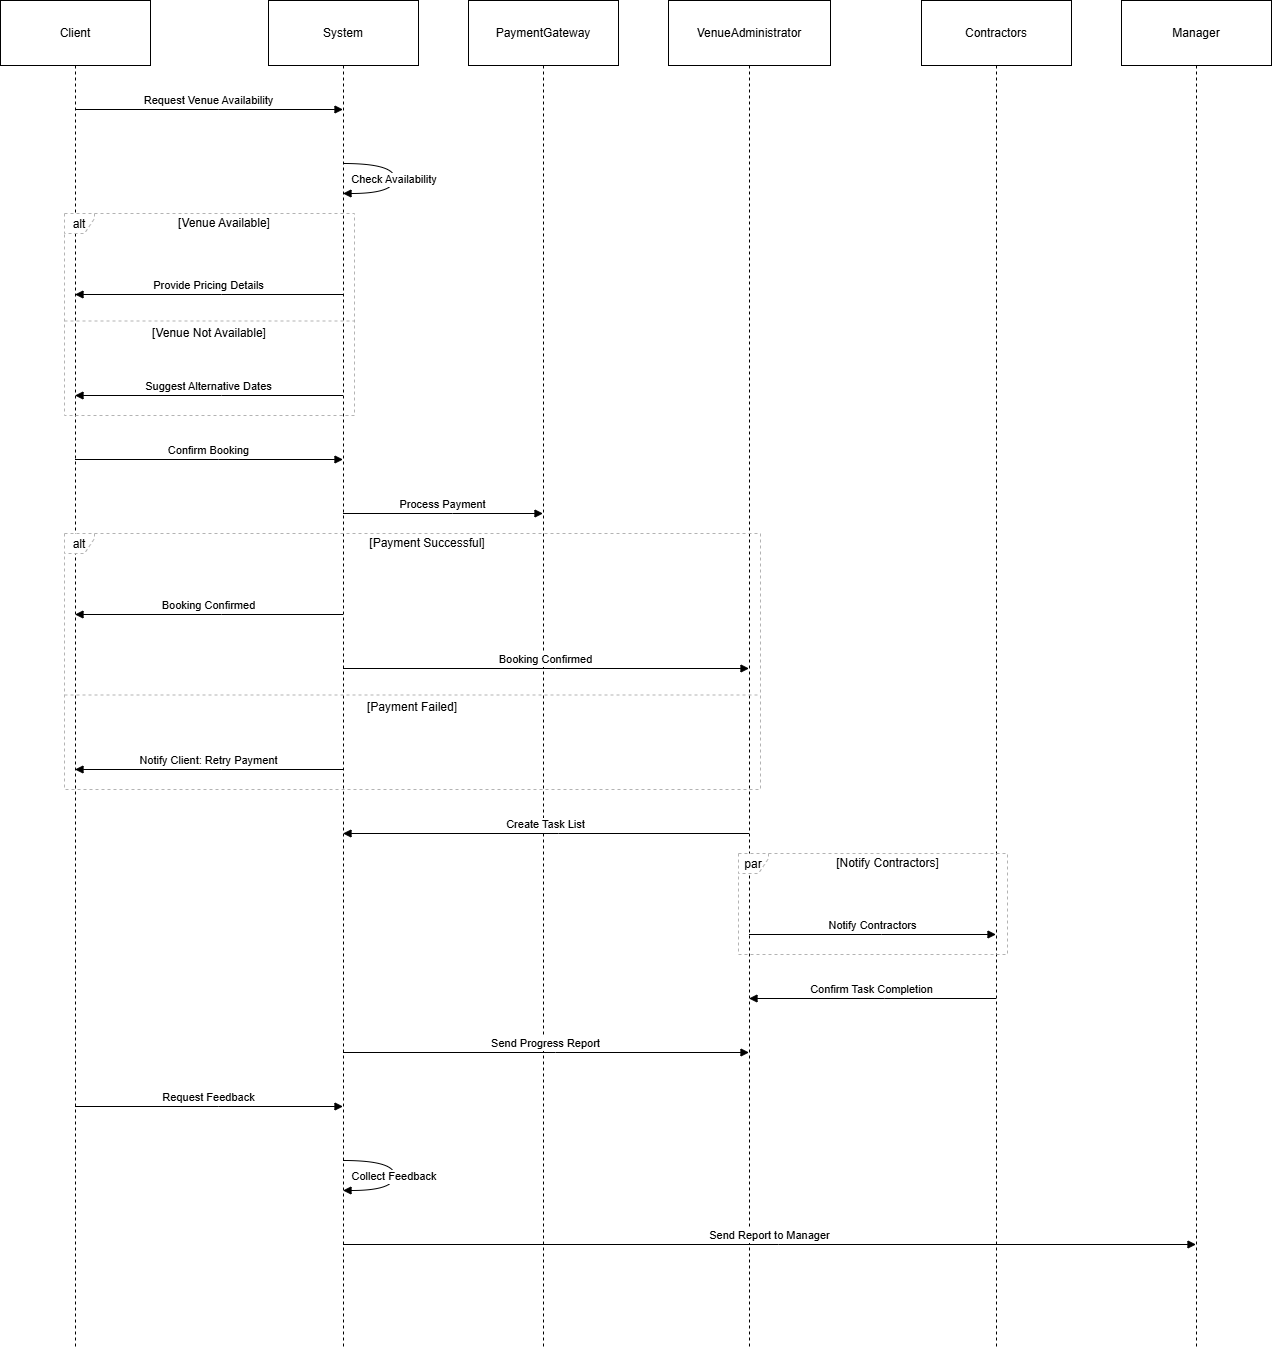

The diagram above was exported from draw.io. Its source (the exported page's mxGraphModel, read from the mxfile embedded in the PNG):
<mxGraphModel dx="1042" dy="570" grid="1" gridSize="10" guides="1" tooltips="1" connect="1" arrows="1" fold="1" page="1" pageScale="1" pageWidth="827" pageHeight="1169" math="0" shadow="0">
  <root>
    <mxCell id="0" />
    <mxCell id="1" parent="0" />
    <mxCell id="2" parent="1" style="shape=umlLifeline;perimeter=lifelinePerimeter;whiteSpace=wrap;container=1;dropTarget=0;collapsible=0;recursiveResize=0;outlineConnect=0;portConstraint=eastwest;newEdgeStyle={&quot;edgeStyle&quot;:&quot;elbowEdgeStyle&quot;,&quot;elbow&quot;:&quot;vertical&quot;,&quot;curved&quot;:0,&quot;rounded&quot;:0};size=65;" value="Client" vertex="1">
      <mxGeometry height="1349" width="150" as="geometry" />
    </mxCell>
    <mxCell id="3" parent="1" style="shape=umlLifeline;perimeter=lifelinePerimeter;whiteSpace=wrap;container=1;dropTarget=0;collapsible=0;recursiveResize=0;outlineConnect=0;portConstraint=eastwest;newEdgeStyle={&quot;edgeStyle&quot;:&quot;elbowEdgeStyle&quot;,&quot;elbow&quot;:&quot;vertical&quot;,&quot;curved&quot;:0,&quot;rounded&quot;:0};size=65;" value="System" vertex="1">
      <mxGeometry height="1349" width="150" x="268" as="geometry" />
    </mxCell>
    <mxCell id="4" parent="1" style="shape=umlLifeline;perimeter=lifelinePerimeter;whiteSpace=wrap;container=1;dropTarget=0;collapsible=0;recursiveResize=0;outlineConnect=0;portConstraint=eastwest;newEdgeStyle={&quot;edgeStyle&quot;:&quot;elbowEdgeStyle&quot;,&quot;elbow&quot;:&quot;vertical&quot;,&quot;curved&quot;:0,&quot;rounded&quot;:0};size=65;" value="PaymentGateway" vertex="1">
      <mxGeometry height="1349" width="150" x="468" as="geometry" />
    </mxCell>
    <mxCell id="5" parent="1" style="shape=umlLifeline;perimeter=lifelinePerimeter;whiteSpace=wrap;container=1;dropTarget=0;collapsible=0;recursiveResize=0;outlineConnect=0;portConstraint=eastwest;newEdgeStyle={&quot;edgeStyle&quot;:&quot;elbowEdgeStyle&quot;,&quot;elbow&quot;:&quot;vertical&quot;,&quot;curved&quot;:0,&quot;rounded&quot;:0};size=65;" value="VenueAdministrator" vertex="1">
      <mxGeometry height="1349" width="162" x="668" as="geometry" />
    </mxCell>
    <mxCell id="6" parent="1" style="shape=umlLifeline;perimeter=lifelinePerimeter;whiteSpace=wrap;container=1;dropTarget=0;collapsible=0;recursiveResize=0;outlineConnect=0;portConstraint=eastwest;newEdgeStyle={&quot;edgeStyle&quot;:&quot;elbowEdgeStyle&quot;,&quot;elbow&quot;:&quot;vertical&quot;,&quot;curved&quot;:0,&quot;rounded&quot;:0};size=65;" value="Contractors" vertex="1">
      <mxGeometry height="1349" width="150" x="921" as="geometry" />
    </mxCell>
    <mxCell id="7" parent="1" style="shape=umlLifeline;perimeter=lifelinePerimeter;whiteSpace=wrap;container=1;dropTarget=0;collapsible=0;recursiveResize=0;outlineConnect=0;portConstraint=eastwest;newEdgeStyle={&quot;edgeStyle&quot;:&quot;elbowEdgeStyle&quot;,&quot;elbow&quot;:&quot;vertical&quot;,&quot;curved&quot;:0,&quot;rounded&quot;:0};size=65;" value="Manager" vertex="1">
      <mxGeometry height="1349" width="150" x="1121" as="geometry" />
    </mxCell>
    <mxCell id="8" parent="1" style="shape=umlFrame;dashed=1;pointerEvents=0;dropTarget=0;strokeColor=#B3B3B3;height=20;width=30" value="alt" vertex="1">
      <mxGeometry height="202" width="290" x="64" y="213" as="geometry" />
    </mxCell>
    <mxCell id="9" parent="8" style="text;strokeColor=none;fillColor=none;align=center;verticalAlign=middle;whiteSpace=wrap;" value="[Venue Available]" vertex="1">
      <mxGeometry height="20" width="260" x="30" as="geometry" />
    </mxCell>
    <mxCell id="10" parent="8" style="shape=line;dashed=1;whiteSpace=wrap;verticalAlign=top;labelPosition=center;verticalLabelPosition=middle;align=center;strokeColor=#B3B3B3;" value="[Venue Not Available]" vertex="1">
      <mxGeometry height="3" width="290" y="106" as="geometry" />
    </mxCell>
    <mxCell id="11" parent="1" style="shape=umlFrame;dashed=1;pointerEvents=0;dropTarget=0;strokeColor=#B3B3B3;height=20;width=30" value="alt" vertex="1">
      <mxGeometry height="256" width="696" x="64" y="533" as="geometry" />
    </mxCell>
    <mxCell id="12" parent="11" style="text;strokeColor=none;fillColor=none;align=center;verticalAlign=middle;whiteSpace=wrap;" value="[Payment Successful]" vertex="1">
      <mxGeometry height="20" width="666" x="30" as="geometry" />
    </mxCell>
    <mxCell id="13" parent="11" style="shape=line;dashed=1;whiteSpace=wrap;verticalAlign=top;labelPosition=center;verticalLabelPosition=middle;align=center;strokeColor=#B3B3B3;" value="[Payment Failed]" vertex="1">
      <mxGeometry height="3" width="696" y="160" as="geometry" />
    </mxCell>
    <mxCell id="14" parent="1" style="shape=umlFrame;dashed=1;pointerEvents=0;dropTarget=0;strokeColor=#B3B3B3;height=20;width=30" value="par" vertex="1">
      <mxGeometry height="101" width="269" x="738" y="853" as="geometry" />
    </mxCell>
    <mxCell id="15" parent="14" style="text;strokeColor=none;fillColor=none;align=center;verticalAlign=middle;whiteSpace=wrap;" value="[Notify Contractors]" vertex="1">
      <mxGeometry height="20" width="239" x="30" as="geometry" />
    </mxCell>
    <mxCell id="16" edge="1" parent="1" source="2" style="verticalAlign=bottom;edgeStyle=elbowEdgeStyle;elbow=vertical;curved=0;rounded=0;endArrow=block;" target="3" value="Request Venue Availability">
      <mxGeometry relative="1" as="geometry">
        <Array as="points">
          <mxPoint x="218" y="109" />
        </Array>
      </mxGeometry>
    </mxCell>
    <mxCell id="17" edge="1" parent="1" source="3" style="curved=1;endArrow=block;" target="3" value="Check Availability">
      <mxGeometry relative="1" as="geometry">
        <Array as="points">
          <mxPoint x="394" y="163" />
          <mxPoint x="394" y="193" />
        </Array>
      </mxGeometry>
    </mxCell>
    <mxCell id="18" edge="1" parent="1" source="3" style="verticalAlign=bottom;edgeStyle=elbowEdgeStyle;elbow=vertical;curved=0;rounded=0;endArrow=block;" target="2" value="Provide Pricing Details">
      <mxGeometry relative="1" as="geometry">
        <Array as="points">
          <mxPoint x="221" y="294" />
        </Array>
      </mxGeometry>
    </mxCell>
    <mxCell id="19" edge="1" parent="1" source="3" style="verticalAlign=bottom;edgeStyle=elbowEdgeStyle;elbow=vertical;curved=0;rounded=0;endArrow=block;" target="2" value="Suggest Alternative Dates">
      <mxGeometry relative="1" as="geometry">
        <Array as="points">
          <mxPoint x="221" y="395" />
        </Array>
      </mxGeometry>
    </mxCell>
    <mxCell id="20" edge="1" parent="1" source="2" style="verticalAlign=bottom;edgeStyle=elbowEdgeStyle;elbow=vertical;curved=0;rounded=0;endArrow=block;" target="3" value="Confirm Booking">
      <mxGeometry relative="1" as="geometry">
        <Array as="points">
          <mxPoint x="218" y="459" />
        </Array>
      </mxGeometry>
    </mxCell>
    <mxCell id="21" edge="1" parent="1" source="3" style="verticalAlign=bottom;edgeStyle=elbowEdgeStyle;elbow=vertical;curved=0;rounded=0;endArrow=block;" target="4" value="Process Payment">
      <mxGeometry relative="1" as="geometry">
        <Array as="points">
          <mxPoint x="452" y="513" />
        </Array>
      </mxGeometry>
    </mxCell>
    <mxCell id="22" edge="1" parent="1" source="3" style="verticalAlign=bottom;edgeStyle=elbowEdgeStyle;elbow=vertical;curved=0;rounded=0;endArrow=block;" target="2" value="Booking Confirmed">
      <mxGeometry relative="1" as="geometry">
        <Array as="points">
          <mxPoint x="221" y="614" />
        </Array>
      </mxGeometry>
    </mxCell>
    <mxCell id="23" edge="1" parent="1" source="3" style="verticalAlign=bottom;edgeStyle=elbowEdgeStyle;elbow=vertical;curved=0;rounded=0;endArrow=block;" target="5" value="Booking Confirmed">
      <mxGeometry relative="1" as="geometry">
        <Array as="points">
          <mxPoint x="555" y="668" />
        </Array>
      </mxGeometry>
    </mxCell>
    <mxCell id="24" edge="1" parent="1" source="3" style="verticalAlign=bottom;edgeStyle=elbowEdgeStyle;elbow=vertical;curved=0;rounded=0;endArrow=block;" target="2" value="Notify Client: Retry Payment">
      <mxGeometry relative="1" as="geometry">
        <Array as="points">
          <mxPoint x="221" y="769" />
        </Array>
      </mxGeometry>
    </mxCell>
    <mxCell id="25" edge="1" parent="1" source="5" style="verticalAlign=bottom;edgeStyle=elbowEdgeStyle;elbow=vertical;curved=0;rounded=0;endArrow=block;" target="3" value="Create Task List">
      <mxGeometry relative="1" as="geometry">
        <Array as="points">
          <mxPoint x="558" y="833" />
        </Array>
      </mxGeometry>
    </mxCell>
    <mxCell id="26" edge="1" parent="1" source="5" style="verticalAlign=bottom;edgeStyle=elbowEdgeStyle;elbow=vertical;curved=0;rounded=0;endArrow=block;" target="6" value="Notify Contractors">
      <mxGeometry relative="1" as="geometry">
        <Array as="points">
          <mxPoint x="881" y="934" />
        </Array>
      </mxGeometry>
    </mxCell>
    <mxCell id="27" edge="1" parent="1" source="6" style="verticalAlign=bottom;edgeStyle=elbowEdgeStyle;elbow=vertical;curved=0;rounded=0;endArrow=block;" target="5" value="Confirm Task Completion">
      <mxGeometry relative="1" as="geometry">
        <Array as="points">
          <mxPoint x="884" y="998" />
        </Array>
      </mxGeometry>
    </mxCell>
    <mxCell id="28" edge="1" parent="1" source="3" style="verticalAlign=bottom;edgeStyle=elbowEdgeStyle;elbow=vertical;curved=0;rounded=0;endArrow=block;" target="5" value="Send Progress Report">
      <mxGeometry relative="1" as="geometry">
        <Array as="points">
          <mxPoint x="555" y="1052" />
        </Array>
      </mxGeometry>
    </mxCell>
    <mxCell id="29" edge="1" parent="1" source="2" style="verticalAlign=bottom;edgeStyle=elbowEdgeStyle;elbow=vertical;curved=0;rounded=0;endArrow=block;" target="3" value="Request Feedback">
      <mxGeometry relative="1" as="geometry">
        <Array as="points">
          <mxPoint x="218" y="1106" />
        </Array>
      </mxGeometry>
    </mxCell>
    <mxCell id="30" edge="1" parent="1" source="3" style="curved=1;endArrow=block;" target="3" value="Collect Feedback">
      <mxGeometry relative="1" as="geometry">
        <Array as="points">
          <mxPoint x="394" y="1160" />
          <mxPoint x="394" y="1190" />
        </Array>
      </mxGeometry>
    </mxCell>
    <mxCell id="31" edge="1" parent="1" source="3" style="verticalAlign=bottom;edgeStyle=elbowEdgeStyle;elbow=vertical;curved=0;rounded=0;endArrow=block;" target="7" value="Send Report to Manager">
      <mxGeometry relative="1" as="geometry">
        <Array as="points">
          <mxPoint x="778" y="1244" />
        </Array>
      </mxGeometry>
    </mxCell>
  </root>
</mxGraphModel>